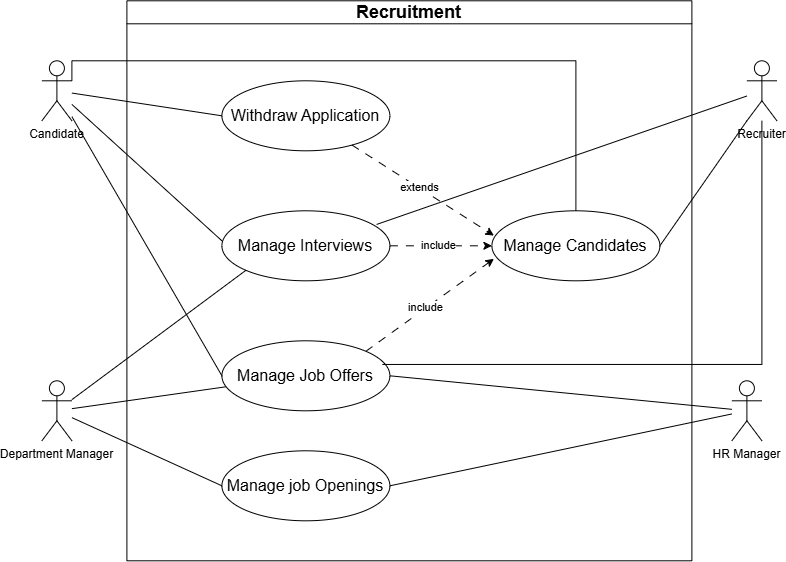

The diagram above was exported from draw.io. Its source (the exported page's mxGraphModel, read from the mxfile embedded in the PNG):
<mxGraphModel dx="1654" dy="958" grid="1" gridSize="10" guides="1" tooltips="1" connect="1" arrows="1" fold="1" page="1" pageScale="1" pageWidth="850" pageHeight="1100" math="0" shadow="0">
  <root>
    <mxCell id="0" />
    <mxCell id="1" parent="0" />
    <mxCell id="ad3MtQoirbqx6wkZxhVh-10" parent="1" style="swimlane;whiteSpace=wrap;html=1;" value="&lt;font style=&quot;font-size: 18px;&quot;&gt;Recruitment&lt;/font&gt;" vertex="1">
      <mxGeometry height="560" width="565" x="135" y="200" as="geometry" />
    </mxCell>
    <mxCell id="ad3MtQoirbqx6wkZxhVh-14" parent="ad3MtQoirbqx6wkZxhVh-10" style="ellipse;whiteSpace=wrap;html=1;" value="&lt;span style=&quot;font-size: 16px;&quot;&gt;Withdraw Application&lt;/span&gt;" vertex="1">
      <mxGeometry height="70" width="168" x="95" y="80" as="geometry" />
    </mxCell>
    <mxCell id="ad3MtQoirbqx6wkZxhVh-16" parent="ad3MtQoirbqx6wkZxhVh-10" style="ellipse;whiteSpace=wrap;html=1;" value="&lt;span style=&quot;font-size: 16px;&quot;&gt;Manage Interviews&lt;/span&gt;" vertex="1">
      <mxGeometry height="70" width="168" x="95" y="210" as="geometry" />
    </mxCell>
    <mxCell id="ad3MtQoirbqx6wkZxhVh-15" parent="ad3MtQoirbqx6wkZxhVh-10" style="ellipse;whiteSpace=wrap;html=1;" value="&lt;span style=&quot;font-size: 16px;&quot;&gt;Manage Job Offers&lt;/span&gt;" vertex="1">
      <mxGeometry height="70" width="168" x="95" y="340" as="geometry" />
    </mxCell>
    <mxCell id="ad3MtQoirbqx6wkZxhVh-13" parent="ad3MtQoirbqx6wkZxhVh-10" style="ellipse;whiteSpace=wrap;html=1;" value="&lt;span style=&quot;font-size: 16px;&quot;&gt;Manage job Openings&lt;/span&gt;" vertex="1">
      <mxGeometry height="70" width="168" x="95" y="450" as="geometry" />
    </mxCell>
    <mxCell id="ad3MtQoirbqx6wkZxhVh-68" parent="ad3MtQoirbqx6wkZxhVh-10" style="ellipse;whiteSpace=wrap;html=1;" value="&lt;span style=&quot;font-size: 16px;&quot;&gt;Manage Candidates&lt;/span&gt;" vertex="1">
      <mxGeometry height="70" width="168" x="365" y="210" as="geometry" />
    </mxCell>
    <mxCell id="ad3MtQoirbqx6wkZxhVh-71" edge="1" parent="ad3MtQoirbqx6wkZxhVh-10" source="ad3MtQoirbqx6wkZxhVh-16" style="rounded=0;orthogonalLoop=1;jettySize=auto;html=1;entryX=0;entryY=0.5;entryDx=0;entryDy=0;dashed=1;dashPattern=8 8;exitX=1;exitY=0.5;exitDx=0;exitDy=0;" target="ad3MtQoirbqx6wkZxhVh-68">
      <mxGeometry relative="1" as="geometry">
        <mxPoint x="257" y="145" as="sourcePoint" />
        <mxPoint x="409" y="190" as="targetPoint" />
      </mxGeometry>
    </mxCell>
    <mxCell id="ad3MtQoirbqx6wkZxhVh-72" connectable="0" parent="ad3MtQoirbqx6wkZxhVh-71" style="edgeLabel;html=1;align=center;verticalAlign=middle;resizable=0;points=[];" value="include" vertex="1">
      <mxGeometry relative="1" x="-0.065" y="1" as="geometry">
        <mxPoint as="offset" />
      </mxGeometry>
    </mxCell>
    <mxCell id="ad3MtQoirbqx6wkZxhVh-73" edge="1" parent="ad3MtQoirbqx6wkZxhVh-10" source="ad3MtQoirbqx6wkZxhVh-15" style="rounded=0;orthogonalLoop=1;jettySize=auto;html=1;entryX=0.012;entryY=0.686;entryDx=0;entryDy=0;dashed=1;dashPattern=8 8;exitX=1;exitY=0;exitDx=0;exitDy=0;entryPerimeter=0;" target="ad3MtQoirbqx6wkZxhVh-68">
      <mxGeometry relative="1" as="geometry">
        <mxPoint x="273" y="215" as="sourcePoint" />
        <mxPoint x="385" y="215" as="targetPoint" />
      </mxGeometry>
    </mxCell>
    <mxCell id="ad3MtQoirbqx6wkZxhVh-74" connectable="0" parent="ad3MtQoirbqx6wkZxhVh-73" style="edgeLabel;html=1;align=center;verticalAlign=middle;resizable=0;points=[];" value="include" vertex="1">
      <mxGeometry relative="1" x="-0.065" y="1" as="geometry">
        <mxPoint as="offset" />
      </mxGeometry>
    </mxCell>
    <mxCell id="ad3MtQoirbqx6wkZxhVh-69" edge="1" parent="ad3MtQoirbqx6wkZxhVh-10" source="ad3MtQoirbqx6wkZxhVh-14" style="rounded=0;orthogonalLoop=1;jettySize=auto;html=1;entryX=0.012;entryY=0.354;entryDx=0;entryDy=0;dashed=1;dashPattern=8 8;entryPerimeter=0;" target="ad3MtQoirbqx6wkZxhVh-68">
      <mxGeometry relative="1" as="geometry" />
    </mxCell>
    <mxCell id="ad3MtQoirbqx6wkZxhVh-70" connectable="0" parent="ad3MtQoirbqx6wkZxhVh-69" style="edgeLabel;html=1;align=center;verticalAlign=middle;resizable=0;points=[];" value="extends" vertex="1">
      <mxGeometry relative="1" x="-0.065" y="1" as="geometry">
        <mxPoint as="offset" />
      </mxGeometry>
    </mxCell>
    <mxCell id="ad3MtQoirbqx6wkZxhVh-86" edge="1" parent="1" source="ad3MtQoirbqx6wkZxhVh-85" style="rounded=0;orthogonalLoop=1;jettySize=auto;html=1;entryX=0;entryY=0.5;entryDx=0;entryDy=0;endArrow=none;endFill=0;" target="ad3MtQoirbqx6wkZxhVh-14">
      <mxGeometry relative="1" as="geometry" />
    </mxCell>
    <mxCell id="ad3MtQoirbqx6wkZxhVh-87" edge="1" parent="1" source="ad3MtQoirbqx6wkZxhVh-85" style="edgeStyle=orthogonalEdgeStyle;rounded=0;orthogonalLoop=1;jettySize=auto;html=1;entryX=0.5;entryY=0;entryDx=0;entryDy=0;exitX=1;exitY=0.3333333333333333;exitDx=0;exitDy=0;exitPerimeter=0;endArrow=none;endFill=0;" target="ad3MtQoirbqx6wkZxhVh-68">
      <mxGeometry relative="1" as="geometry">
        <Array as="points">
          <mxPoint x="80.03" y="260.03" />
          <mxPoint x="584.03" y="260.03" />
        </Array>
      </mxGeometry>
    </mxCell>
    <mxCell id="ad3MtQoirbqx6wkZxhVh-88" edge="1" parent="1" source="ad3MtQoirbqx6wkZxhVh-85" style="rounded=0;orthogonalLoop=1;jettySize=auto;html=1;endArrow=none;endFill=0;">
      <mxGeometry relative="1" as="geometry">
        <mxPoint x="230" y="440" as="targetPoint" />
      </mxGeometry>
    </mxCell>
    <mxCell id="ad3MtQoirbqx6wkZxhVh-89" edge="1" parent="1" source="ad3MtQoirbqx6wkZxhVh-85" style="rounded=0;orthogonalLoop=1;jettySize=auto;html=1;entryX=0;entryY=0.5;entryDx=0;entryDy=0;endArrow=none;endFill=0;" target="ad3MtQoirbqx6wkZxhVh-15">
      <mxGeometry relative="1" as="geometry" />
    </mxCell>
    <mxCell id="ad3MtQoirbqx6wkZxhVh-85" parent="1" style="shape=umlActor;verticalLabelPosition=bottom;verticalAlign=top;html=1;" value="Candidate" vertex="1">
      <mxGeometry height="60" width="30" x="50" y="260" as="geometry" />
    </mxCell>
    <mxCell id="ad3MtQoirbqx6wkZxhVh-91" edge="1" parent="1" source="ad3MtQoirbqx6wkZxhVh-90" style="rounded=0;orthogonalLoop=1;jettySize=auto;html=1;entryX=1;entryY=0.5;entryDx=0;entryDy=0;endArrow=none;endFill=0;" target="ad3MtQoirbqx6wkZxhVh-15">
      <mxGeometry relative="1" as="geometry" />
    </mxCell>
    <mxCell id="ad3MtQoirbqx6wkZxhVh-92" edge="1" parent="1" source="ad3MtQoirbqx6wkZxhVh-90" style="rounded=0;orthogonalLoop=1;jettySize=auto;html=1;entryX=1;entryY=0.5;entryDx=0;entryDy=0;endArrow=none;endFill=0;" target="ad3MtQoirbqx6wkZxhVh-13">
      <mxGeometry relative="1" as="geometry" />
    </mxCell>
    <mxCell id="ad3MtQoirbqx6wkZxhVh-90" parent="1" style="shape=umlActor;verticalLabelPosition=bottom;verticalAlign=top;html=1;" value="HR Manager" vertex="1">
      <mxGeometry height="60" width="30" x="740" y="580" as="geometry" />
    </mxCell>
    <mxCell id="ad3MtQoirbqx6wkZxhVh-94" edge="1" parent="1" source="ad3MtQoirbqx6wkZxhVh-93" style="rounded=0;orthogonalLoop=1;jettySize=auto;html=1;entryX=0;entryY=1;entryDx=0;entryDy=0;endArrow=none;endFill=0;" target="ad3MtQoirbqx6wkZxhVh-16">
      <mxGeometry relative="1" as="geometry" />
    </mxCell>
    <mxCell id="ad3MtQoirbqx6wkZxhVh-95" edge="1" parent="1" source="ad3MtQoirbqx6wkZxhVh-93" style="rounded=0;orthogonalLoop=1;jettySize=auto;html=1;endArrow=none;endFill=0;" target="ad3MtQoirbqx6wkZxhVh-15">
      <mxGeometry relative="1" as="geometry" />
    </mxCell>
    <mxCell id="ad3MtQoirbqx6wkZxhVh-96" edge="1" parent="1" source="ad3MtQoirbqx6wkZxhVh-93" style="rounded=0;orthogonalLoop=1;jettySize=auto;html=1;entryX=0;entryY=0.5;entryDx=0;entryDy=0;endArrow=none;endFill=0;" target="ad3MtQoirbqx6wkZxhVh-13">
      <mxGeometry relative="1" as="geometry" />
    </mxCell>
    <mxCell id="ad3MtQoirbqx6wkZxhVh-93" parent="1" style="shape=umlActor;verticalLabelPosition=bottom;verticalAlign=top;html=1;" value="Department Manager" vertex="1">
      <mxGeometry height="60" width="30" x="50" y="580" as="geometry" />
    </mxCell>
    <mxCell id="ad3MtQoirbqx6wkZxhVh-98" edge="1" parent="1" source="ad3MtQoirbqx6wkZxhVh-97" style="rounded=0;orthogonalLoop=1;jettySize=auto;html=1;entryX=1;entryY=0.5;entryDx=0;entryDy=0;endArrow=none;endFill=0;exitX=0;exitY=1;exitDx=0;exitDy=0;exitPerimeter=0;" target="ad3MtQoirbqx6wkZxhVh-68">
      <mxGeometry relative="1" as="geometry" />
    </mxCell>
    <mxCell id="ad3MtQoirbqx6wkZxhVh-97" parent="1" style="shape=umlActor;verticalLabelPosition=bottom;verticalAlign=top;html=1;" value="Recruiter" vertex="1">
      <mxGeometry height="60" width="30" x="755" y="260" as="geometry" />
    </mxCell>
    <mxCell id="ad3MtQoirbqx6wkZxhVh-99" edge="1" parent="1" source="ad3MtQoirbqx6wkZxhVh-97" style="rounded=0;orthogonalLoop=1;jettySize=auto;html=1;entryX=0.921;entryY=0.195;entryDx=0;entryDy=0;entryPerimeter=0;endArrow=none;endFill=0;" target="ad3MtQoirbqx6wkZxhVh-16">
      <mxGeometry relative="1" as="geometry" />
    </mxCell>
    <mxCell id="ad3MtQoirbqx6wkZxhVh-100" edge="1" parent="1" source="ad3MtQoirbqx6wkZxhVh-97" style="edgeStyle=orthogonalEdgeStyle;rounded=0;orthogonalLoop=1;jettySize=auto;html=1;entryX=0.955;entryY=0.338;entryDx=0;entryDy=0;entryPerimeter=0;endArrow=none;endFill=0;" target="ad3MtQoirbqx6wkZxhVh-15">
      <mxGeometry relative="1" as="geometry">
        <Array as="points">
          <mxPoint x="770" y="563.67" />
        </Array>
      </mxGeometry>
    </mxCell>
  </root>
</mxGraphModel>